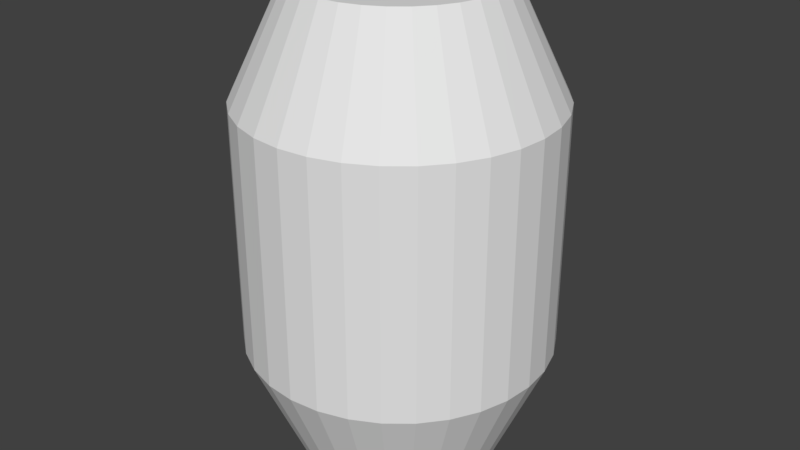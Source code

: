 # Source: old_barrel.blend  (saved by Blender 2.79.0; exported with 4.5.12 LTS)
import bpy
from mathutils import Matrix  # noqa: F401  (used for matrix-valued properties, if any)

bpy.ops.wm.read_factory_settings(use_empty=True)
scene = bpy.context.scene
scene.name = 'Scene'

# ---- collections
col_collection_1 = bpy.data.collections.new('Collection 1'); scene.collection.children.link(col_collection_1)

# ---- materials (node trees are filled in below, after node groups)
mat_material_002 = bpy.data.materials.new('Material.002')
mat_material_002.alpha_threshold = 0.0
mat_material_002.use_transparent_shadow = False
mat_material_002.roughness = 0.5

# ---- material node trees

# ---- world
world_world = bpy.data.worlds.new('World'); scene.world = world_world
world_world.color = (0.05088, 0.05088, 0.05088)
world_world.use_sun_shadow = False
world_world.sun_shadow_jitter_overblur = 0.0
world_world.cycles.sampling_method = 'MANUAL'

# ---- meshes
me_cylinder = bpy.data.meshes.new('Cylinder')
me_cylinder.from_pydata([(0.009334, -0.04692, -0.4922), (1.161e-07, 1.616, -0.4922), (0.01831, -0.0442, -0.4922), (0.3153, 1.585, -0.4922), (0.02658, -0.03978, -0.4922), (0.6184, 1.493, -0.4922), (0.03383, -0.03383, -0.4922), (0.8978, 1.344, -0.4922), (0.03978, -0.02658, -0.4922), (1.143, 1.143, -0.4922), (0.0442, -0.01831, -0.4922), (1.344, 0.8978, -0.4922), (0.04692, -0.009333, -0.4922), (1.493, 0.6184, -0.4922), (0.04784, 3.007e-07, -0.4922), (1.585, 0.3153, -0.4922), (0.04692, 0.009334, -0.4922), (1.616, -6.488e-08, -0.4922), (0.0442, 0.01831, -0.4922), (1.585, -0.3153, -0.4922), (0.03978, 0.02658, -0.4922), (1.493, -0.6184, -0.4922), (0.03383, 0.03383, -0.4922), (1.344, -0.8978, -0.4922), (0.02658, 0.03978, -0.4922), (1.143, -1.143, -0.4922), (0.01831, 0.0442, -0.4922), (0.8978, -1.344, -0.4922), (0.009334, 0.04692, -0.4922), (0.6184, -1.493, -0.4922), (2.096e-07, 0.04784, -0.4922), (0.3153, -1.585, -0.4922), (-0.009333, 0.04692, -0.4922), (-4.104e-07, -1.616, -0.4922), (-0.01831, 0.0442, -0.4922), (-0.3153, -1.585, -0.4922), (-0.02658, 0.03978, -0.4922), (-0.6184, -1.493, -0.4922), (-0.03383, 0.03383, -0.4922), (-0.8978, -1.344, -0.4922), (-0.03978, 0.02658, -0.4922), (-1.143, -1.143, -0.4922), (-0.0442, 0.01831, -0.4922), (-1.344, -0.8978, -0.4922), (-0.04692, 0.009334, -0.4922), (-1.493, -0.6184, -0.4922), (-0.04784, 3.433e-07, -0.4922), (-1.585, -0.3153, -0.4922), (-0.04692, -0.009333, -0.4922), (-1.616, 1.373e-06, -0.4922), (-0.0442, -0.01831, -0.4922), (-1.585, 0.3153, -0.4922), (-0.03978, -0.02658, -0.4922), (-1.493, 0.6184, -0.4922), (-0.03383, -0.03383, -0.4922), (-1.344, 0.8978, -0.4922), (-0.02658, -0.03978, -0.4922), (-1.143, 1.143, -0.4922), (-0.01831, -0.0442, -0.4922), (-0.8978, 1.344, -0.4922), (-0.009333, -0.04692, -0.4922), (-0.6184, 1.493, -0.4922), (1.94e-07, -0.04784, -0.4922), (-0.3153, 1.585, -0.4922), (0.4835, 2.431, 1.5), (-1.159e-08, 2.478, 1.5), (0.9485, 2.29, 1.5), (1.377, 2.061, 1.5), (1.753, 1.753, 1.5), (2.061, 1.377, 1.5), (2.29, 0.9485, 1.5), (2.431, 0.4835, 1.5), (2.478, -2.448e-07, 1.5), (2.431, -0.4835, 1.5), (2.29, -0.9485, 1.5), (2.061, -1.377, 1.5), (1.753, -1.753, 1.5), (1.377, -2.061, 1.5), (0.9485, -2.29, 1.5), (0.4835, -2.431, 1.5), (-8.192e-07, -2.478, 1.5), (-0.4835, -2.431, 1.5), (-0.9485, -2.29, 1.5), (-1.377, -2.061, 1.5), (-1.753, -1.753, 1.5), (-2.061, -1.377, 1.5), (-2.29, -0.9485, 1.5), (-2.431, -0.4835, 1.5), (-2.478, 1.961e-06, 1.5), (-2.431, 0.4835, 1.5), (-2.29, 0.9485, 1.5), (-2.061, 1.377, 1.5), (-1.753, 1.753, 1.5), (-1.377, 2.061, 1.5), (-0.9485, 2.29, 1.5), (-0.4835, 2.431, 1.5), (0.4835, 2.431, 5.452), (-7.473e-07, 2.478, 5.452), (0.9485, 2.29, 5.452), (1.377, 2.061, 5.452), (1.753, 1.753, 5.452), (2.061, 1.377, 5.452), (2.29, 0.9485, 5.452), (2.431, 0.4835, 5.452), (2.478, -2.448e-07, 5.452), (2.431, -0.4835, 5.452), (2.29, -0.9485, 5.452), (2.061, -1.377, 5.452), (1.753, -1.753, 5.452), (1.377, -2.061, 5.452), (0.9485, -2.29, 5.452), (0.4835, -2.431, 5.452), (-1.555e-06, -2.478, 5.452), (-0.4835, -2.431, 5.452), (-0.9485, -2.29, 5.452), (-1.377, -2.061, 5.452), (-1.753, -1.753, 5.452), (-2.061, -1.377, 5.452), (-2.29, -0.9485, 5.452), (-2.431, -0.4835, 5.452), (-2.478, 1.961e-06, 5.452), (-2.431, 0.4835, 5.452), (-2.29, 0.9485, 5.452), (-2.061, 1.377, 5.452), (-1.753, 1.753, 5.452), (-1.377, 2.061, 5.452), (-0.9485, 2.29, 5.452), (-0.4835, 2.431, 5.452), (0.3153, 1.585, 7.231), (-9.903e-07, 1.616, 7.231), (0.6184, 1.493, 7.231), (0.8978, 1.344, 7.231), (1.143, 1.143, 7.231), (1.344, 0.8978, 7.231), (1.493, 0.6184, 7.231), (1.585, 0.3153, 7.231), (1.616, -6.488e-08, 7.231), (1.585, -0.3153, 7.231), (1.493, -0.6184, 7.231), (1.344, -0.8978, 7.231), (1.143, -1.143, 7.231), (0.8978, -1.344, 7.231), (0.6184, -1.493, 7.231), (0.3153, -1.585, 7.231), (-1.517e-06, -1.616, 7.231), (-0.3153, -1.585, 7.231), (-0.6184, -1.493, 7.231), (-0.8978, -1.344, 7.231), (-1.143, -1.143, 7.231), (-1.344, -0.8978, 7.231), (-1.493, -0.6184, 7.231), (-1.585, -0.3153, 7.231), (-1.616, 1.373e-06, 7.231), (-1.585, 0.3153, 7.231), (-1.493, 0.6184, 7.231), (-1.344, 0.8978, 7.231), (-1.143, 1.143, 7.231), (-0.8978, 1.344, 7.231), (-0.6184, 1.493, 7.231), (-0.3153, 1.585, 7.231), (0.1951, 0.9808, 7.207), (-7.664e-07, 1.0, 7.207), (0.3827, 0.9239, 7.207), (0.5556, 0.8315, 7.207), (0.7071, 0.7071, 7.207), (0.8315, 0.5556, 7.207), (0.9239, 0.3827, 7.207), (0.9808, 0.1951, 7.207), (1.0, 7.55e-08, 7.207), (0.9808, -0.1951, 7.207), (0.9239, -0.3827, 7.207), (0.8315, -0.5556, 7.207), (0.7071, -0.7071, 7.207), (0.5556, -0.8315, 7.207), (0.3827, -0.9239, 7.207), (0.1951, -0.9808, 7.207), (-1.092e-06, -1.0, 7.207), (-0.1951, -0.9808, 7.207), (-0.3827, -0.9239, 7.207), (-0.5556, -0.8315, 7.207), (-0.7071, -0.7071, 7.207), (-0.8315, -0.5556, 7.207), (-0.9239, -0.3827, 7.207), (-0.9808, -0.1951, 7.207), (-1.0, 9.656e-07, 7.207), (-0.9808, 0.1951, 7.207), (-0.9239, 0.3827, 7.207), (-0.8315, 0.5556, 7.207), (-0.7071, 0.7071, 7.207), (-0.5556, 0.8315, 7.207), (-0.3827, 0.9239, 7.207), (-0.1951, 0.9808, 7.207)], [], [(57, 59, 4, 6), (39, 41, 22, 24), (21, 23, 40, 42), (3, 5, 58, 60), (47, 49, 14, 16), (29, 31, 32, 34), (11, 13, 50, 52), (55, 57, 6, 8), (37, 39, 24, 26), (19, 21, 42, 44), (63, 1, 62, 0), (1, 3, 60, 62), (45, 47, 16, 18), (27, 29, 34, 36), (9, 11, 52, 54), (53, 55, 8, 10), (35, 37, 26, 28), (17, 19, 44, 46), (61, 63, 0, 2), (43, 45, 18, 20), (25, 27, 36, 38), (7, 9, 54, 56), (51, 53, 10, 12), (33, 35, 28, 30), (15, 17, 46, 48), (59, 61, 2, 4), (41, 43, 20, 22), (23, 25, 38, 40), (5, 7, 56, 58), (15, 13, 70, 71), (49, 51, 12, 14), (31, 33, 30, 32), (13, 15, 48, 50), (65, 95, 127, 97), (33, 31, 79, 80), (51, 49, 88, 89), (7, 5, 66, 67), (25, 23, 75, 76), (43, 41, 84, 85), (61, 59, 93, 94), (17, 15, 71, 72), (35, 33, 80, 81), (53, 51, 89, 90), (9, 7, 67, 68), (27, 25, 76, 77), (45, 43, 85, 86), (63, 61, 94, 95), (19, 17, 72, 73), (37, 35, 81, 82), (55, 53, 90, 91), (11, 9, 68, 69), (29, 27, 77, 78), (47, 45, 86, 87), (3, 1, 65, 64), (1, 63, 95, 65), (21, 19, 73, 74), (39, 37, 82, 83), (57, 55, 91, 92), (13, 11, 69, 70), (31, 29, 78, 79), (49, 47, 87, 88), (5, 3, 64, 66), (23, 21, 74, 75), (41, 39, 83, 84), (59, 57, 92, 93), (118, 117, 149, 150), (83, 82, 114, 115), (70, 69, 101, 102), (84, 83, 115, 116), (71, 70, 102, 103), (85, 84, 116, 117), (72, 71, 103, 104), (86, 85, 117, 118), (73, 72, 104, 105), (87, 86, 118, 119), (74, 73, 105, 106), (88, 87, 119, 120), (75, 74, 106, 107), (89, 88, 120, 121), (76, 75, 107, 108), (90, 89, 121, 122), (77, 76, 108, 109), (91, 90, 122, 123), (78, 77, 109, 110), (64, 65, 97, 96), (92, 91, 123, 124), (79, 78, 110, 111), (66, 64, 96, 98), (93, 92, 124, 125), (80, 79, 111, 112), (67, 66, 98, 99), (94, 93, 125, 126), (81, 80, 112, 113), (68, 67, 99, 100), (95, 94, 126, 127), (82, 81, 113, 114), (69, 68, 100, 101), (153, 152, 184, 185), (105, 104, 136, 137), (119, 118, 150, 151), (106, 105, 137, 138), (120, 119, 151, 152), (107, 106, 138, 139), (121, 120, 152, 153), (108, 107, 139, 140), (122, 121, 153, 154), (109, 108, 140, 141), (123, 122, 154, 155), (110, 109, 141, 142), (96, 97, 129, 128), (124, 123, 155, 156), (111, 110, 142, 143), (98, 96, 128, 130), (125, 124, 156, 157), (112, 111, 143, 144), (99, 98, 130, 131), (126, 125, 157, 158), (113, 112, 144, 145), (100, 99, 131, 132), (127, 126, 158, 159), (114, 113, 145, 146), (101, 100, 132, 133), (97, 127, 159, 129), (115, 114, 146, 147), (102, 101, 133, 134), (116, 115, 147, 148), (103, 102, 134, 135), (117, 116, 148, 149), (104, 103, 135, 136), (160, 161, 191, 190, 189, 188, 187, 186, 185, 184, 183, 182, 181, 180, 179, 178, 177, 176, 175, 174, 173, 172, 171, 170, 169, 168, 167, 166, 165, 164, 163, 162), (140, 139, 171, 172), (154, 153, 185, 186), (141, 140, 172, 173), (155, 154, 186, 187), (142, 141, 173, 174), (128, 129, 161, 160), (156, 155, 187, 188), (143, 142, 174, 175), (130, 128, 160, 162), (157, 156, 188, 189), (144, 143, 175, 176), (131, 130, 162, 163), (158, 157, 189, 190), (145, 144, 176, 177), (132, 131, 163, 164), (159, 158, 190, 191), (146, 145, 177, 178), (133, 132, 164, 165), (129, 159, 191, 161), (147, 146, 178, 179), (134, 133, 165, 166), (148, 147, 179, 180), (135, 134, 166, 167), (149, 148, 180, 181), (136, 135, 167, 168), (150, 149, 181, 182), (137, 136, 168, 169), (151, 150, 182, 183), (138, 137, 169, 170), (152, 151, 183, 184), (139, 138, 170, 171)])
_uv = me_cylinder.uv_layers.new(name='UVMap')
_uv.uv.foreach_set('vector', [0.8533, 0.2468, 0.8349, 0.2744, 0.7127, 0.1774, 0.7145, 0.1755, 0.753, 0.004617, 0.7837, 0.01735, 0.7124, 0.1561, 0.7101, 0.1546, 0.535, 0.1502, 0.5415, 0.1176, 0.6916, 0.1605, 0.6905, 0.163, 0.7204, 0.3356, 0.6872, 0.3356, 0.6999, 0.1801, 0.7026, 0.1806, 0.8533, 0.08697, 0.866, 0.1177, 0.7175, 0.1653, 0.7169, 0.1627, 0.5962, 0.03576, 0.6239, 0.0173, 0.6996, 0.1537, 0.6971, 0.1548, 0.5962, 0.2979, 0.5727, 0.2744, 0.6917, 0.1735, 0.6932, 0.1757, 0.866, 0.2161, 0.8533, 0.2468, 0.7145, 0.1755, 0.716, 0.1732, 0.7204, -0.001879, 0.753, 0.004617, 0.7101, 0.1546, 0.7076, 0.1536, 0.535, 0.1835, 0.535, 0.1502, 0.6905, 0.163, 0.6901, 0.1657, 0.7837, 0.3164, 0.753, 0.3291, 0.7053, 0.1806, 0.7079, 0.18, 0.753, 0.3291, 0.7204, 0.3356, 0.7026, 0.1806, 0.7053, 0.1806, 0.8349, 0.05933, 0.8533, 0.08697, 0.7169, 0.1627, 0.7159, 0.1602, 0.5727, 0.05927, 0.5962, 0.03576, 0.6971, 0.1548, 0.6949, 0.1563, 0.6239, 0.3164, 0.5962, 0.2979, 0.6932, 0.1757, 0.6952, 0.1776, 0.8725, 0.1835, 0.866, 0.2161, 0.716, 0.1732, 0.717, 0.1707, 0.6872, -0.001889, 0.7204, -0.001879, 0.7076, 0.1536, 0.705, 0.1531, 0.5415, 0.2161, 0.535, 0.1835, 0.6901, 0.1657, 0.6901, 0.1684, 0.8114, 0.2979, 0.7837, 0.3164, 0.7079, 0.18, 0.7104, 0.1789, 0.8114, 0.03582, 0.8349, 0.05933, 0.7159, 0.1602, 0.7143, 0.158, 0.5542, 0.0869, 0.5727, 0.05927, 0.6949, 0.1563, 0.693, 0.1582, 0.6546, 0.3291, 0.6239, 0.3164, 0.6952, 0.1776, 0.6974, 0.1791, 0.8725, 0.1503, 0.8725, 0.1835, 0.717, 0.1707, 0.7175, 0.168, 0.6546, 0.004586, 0.6872, -0.001889, 0.705, 0.1531, 0.7023, 0.1531, 0.5542, 0.2468, 0.5415, 0.2161, 0.6901, 0.1684, 0.6906, 0.171, 0.8349, 0.2744, 0.8114, 0.2979, 0.7104, 0.1789, 0.7127, 0.1774, 0.7837, 0.01735, 0.8114, 0.03582, 0.7143, 0.158, 0.7124, 0.1561, 0.5415, 0.1176, 0.5542, 0.0869, 0.693, 0.1582, 0.6916, 0.1605, 0.6872, 0.3356, 0.6546, 0.3291, 0.6974, 0.1791, 0.6999, 0.1801, 0.2541, 0.1274, 0.2472, 0.1371, 0.1519, 0.08735, 0.1704, 0.05992, 0.866, 0.1177, 0.8725, 0.1503, 0.7175, 0.168, 0.7175, 0.1653, 0.6239, 0.0173, 0.6546, 0.004586, 0.7023, 0.1531, 0.6996, 0.1537, 0.5727, 0.2744, 0.5542, 0.2468, 0.6906, 0.171, 0.6917, 0.1735, 0.7733, 0.5474, 0.8006, 0.5474, 0.8006, 0.7696, 0.7733, 0.7696, 0.3493, 0.1294, 0.3409, 0.1209, 0.4078, 0.03669, 0.4313, 0.05993, 0.3289, 0.2216, 0.339, 0.2152, 0.4085, 0.2979, 0.3809, 0.3164, 0.2396, 0.1717, 0.2417, 0.1835, 0.1389, 0.216, 0.1325, 0.1835, 0.3081, 0.1071, 0.296, 0.1067, 0.2844, -0.0005091, 0.3174, -0.0004697, 0.3595, 0.186, 0.362, 0.1743, 0.4694, 0.1834, 0.463, 0.216, 0.2708, 0.2204, 0.2819, 0.2253, 0.2517, 0.3291, 0.221, 0.3164, 0.2627, 0.1192, 0.2541, 0.1274, 0.1704, 0.05992, 0.1938, 0.03663, 0.3558, 0.1395, 0.3493, 0.1294, 0.4313, 0.05993, 0.4498, 0.08733, 0.3176, 0.226, 0.3289, 0.2216, 0.3809, 0.3164, 0.3502, 0.3291, 0.2398, 0.1597, 0.2396, 0.1717, 0.1325, 0.1835, 0.1325, 0.1503, 0.3199, 0.1095, 0.3081, 0.1071, 0.3174, -0.0004697, 0.3497, 0.005936, 0.3546, 0.197, 0.3595, 0.186, 0.463, 0.216, 0.4504, 0.2467, 0.2609, 0.2135, 0.2708, 0.2204, 0.221, 0.3164, 0.1934, 0.2979, 0.2729, 0.1128, 0.2627, 0.1192, 0.1938, 0.03663, 0.2214, 0.01838, 0.3602, 0.1506, 0.3558, 0.1395, 0.4498, 0.08733, 0.4626, 0.1178, 0.3057, 0.2281, 0.3176, 0.226, 0.3502, 0.3291, 0.3176, 0.3356, 0.2424, 0.148, 0.2398, 0.1597, 0.1325, 0.1503, 0.1391, 0.1179, 0.331, 0.1141, 0.3199, 0.1095, 0.3497, 0.005936, 0.3803, 0.01847, 0.3477, 0.2069, 0.3546, 0.197, 0.4504, 0.2467, 0.432, 0.2743, 0.2461, 0.1947, 0.2526, 0.2048, 0.1699, 0.2744, 0.1515, 0.2467, 0.2526, 0.2048, 0.2609, 0.2135, 0.1934, 0.2979, 0.1699, 0.2744, 0.2841, 0.1086, 0.2729, 0.1128, 0.2214, 0.01838, 0.252, 0.005847, 0.3623, 0.1623, 0.3602, 0.1506, 0.4626, 0.1178, 0.4692, 0.1503, 0.2937, 0.2278, 0.3057, 0.2281, 0.3176, 0.3356, 0.2843, 0.3356, 0.2472, 0.1371, 0.2424, 0.148, 0.1391, 0.1179, 0.1519, 0.08735, 0.3409, 0.1209, 0.331, 0.1141, 0.3803, 0.01847, 0.4078, 0.03669, 0.339, 0.2152, 0.3477, 0.2069, 0.432, 0.2743, 0.4085, 0.2979, 0.2417, 0.1835, 0.2461, 0.1947, 0.1515, 0.2467, 0.1389, 0.216, 0.296, 0.1067, 0.2841, 0.1086, 0.252, 0.005847, 0.2844, -0.0005091, 0.362, 0.1743, 0.3623, 0.1623, 0.4692, 0.1503, 0.4694, 0.1834, 0.2819, 0.2253, 0.2937, 0.2278, 0.2843, 0.3356, 0.2517, 0.3291, 0.3686, 0.3254, 0.3357, 0.3355, 0.3123, 0.2362, 0.3252, 0.2324, 0.2541, 0.5474, 0.2814, 0.5474, 0.2814, 0.7696, 0.2541, 0.7696, 0.6093, 0.5474, 0.6366, 0.5474, 0.6366, 0.7696, 0.6093, 0.7696, 0.2267, 0.5474, 0.2541, 0.5474, 0.2541, 0.7696, 0.2267, 0.7696, 0.582, 0.5474, 0.6093, 0.5474, 0.6093, 0.7696, 0.582, 0.7696, 0.1994, 0.5474, 0.2267, 0.5474, 0.2267, 0.7696, 0.1994, 0.7696, 0.5547, 0.5474, 0.582, 0.5474, 0.582, 0.7696, 0.5547, 0.7696, 0.1721, 0.5474, 0.1994, 0.5474, 0.1994, 0.7696, 0.1721, 0.7696, 0.5273, 0.5474, 0.5547, 0.5474, 0.5547, 0.7696, 0.5273, 0.7696, 0.1447, 0.5474, 0.1721, 0.5474, 0.1721, 0.7696, 0.1447, 0.7696, 0.5, 0.5474, 0.5273, 0.5474, 0.5273, 0.7696, 0.5, 0.7696, 0.1174, 0.5474, 0.1447, 0.5474, 0.1447, 0.7696, 0.1174, 0.7696, 0.4727, 0.5474, 0.5, 0.5474, 0.5, 0.7696, 0.4727, 0.7696, 0.09009, 0.5474, 0.1174, 0.5474, 0.1174, 0.7696, 0.09009, 0.7696, 0.4453, 0.5474, 0.4727, 0.5474, 0.4727, 0.7696, 0.4453, 0.7696, 0.06276, 0.5474, 0.09009, 0.5474, 0.09009, 0.7696, 0.06276, 0.7696, 0.418, 0.5474, 0.4453, 0.5474, 0.4453, 0.7696, 0.418, 0.7696, 0.9099, 0.5474, 0.9372, 0.5474, 0.9372, 0.7696, 0.9099, 0.7696, 0.3907, 0.5474, 0.418, 0.5474, 0.418, 0.7696, 0.3907, 0.7696, 0.7459, 0.5474, 0.7733, 0.5474, 0.7733, 0.7696, 0.7459, 0.7696, 0.8826, 0.5474, 0.9099, 0.5474, 0.9099, 0.7696, 0.8826, 0.7696, 0.3634, 0.5474, 0.3907, 0.5474, 0.3907, 0.7696, 0.3634, 0.7696, 0.7186, 0.5474, 0.7459, 0.5474, 0.7459, 0.7696, 0.7186, 0.7696, 0.8553, 0.5474, 0.8826, 0.5474, 0.8826, 0.7696, 0.8553, 0.7696, 0.336, 0.5474, 0.3634, 0.5474, 0.3634, 0.7696, 0.336, 0.7696, 0.6913, 0.5474, 0.7186, 0.5474, 0.7186, 0.7696, 0.6913, 0.7696, 0.8279, 0.5474, 0.8553, 0.5474, 0.8553, 0.7696, 0.8279, 0.7696, 0.3087, 0.5474, 0.336, 0.5474, 0.336, 0.7696, 0.3087, 0.7696, 0.664, 0.5474, 0.6913, 0.5474, 0.6913, 0.7696, 0.664, 0.7696, 0.8006, 0.5474, 0.8279, 0.5474, 0.8279, 0.7696, 0.8006, 0.7696, 0.2814, 0.5474, 0.3087, 0.5474, 0.3087, 0.7696, 0.2814, 0.7696, 0.6366, 0.5474, 0.664, 0.5474, 0.664, 0.7696, 0.6366, 0.7696, 0.2508, 0.3279, 0.2195, 0.315, 0.2506, 0.2568, 0.2699, 0.2648, 0.1503, 0.07937, 0.1716, 0.05344, 0.249, 0.1232, 0.2404, 0.1332, 0.3988, 0.3094, 0.3686, 0.3254, 0.3252, 0.2324, 0.3372, 0.2263, 0.1347, 0.1088, 0.1503, 0.07937, 0.2404, 0.1332, 0.2341, 0.1447, 0.4251, 0.2881, 0.3988, 0.3094, 0.3372, 0.2263, 0.3477, 0.2181, 0.1254, 0.1405, 0.1347, 0.1088, 0.2341, 0.1447, 0.2302, 0.1571, 0.4466, 0.2622, 0.4251, 0.2881, 0.3477, 0.2181, 0.3563, 0.208, 0.1227, 0.1734, 0.1254, 0.1405, 0.2302, 0.1571, 0.2291, 0.17, 0.4624, 0.2327, 0.4466, 0.2622, 0.3563, 0.208, 0.3627, 0.1965, 0.1268, 0.2061, 0.1227, 0.1734, 0.2291, 0.17, 0.2305, 0.183, 0.4719, 0.2009, 0.4624, 0.2327, 0.3627, 0.1965, 0.3666, 0.1839, 0.1374, 0.2375, 0.1268, 0.2061, 0.2305, 0.183, 0.2346, 0.1955, 0.3936, 0.0286, 0.4207, 0.04916, 0.3474, 0.1236, 0.3368, 0.1153, 0.4747, 0.1679, 0.4719, 0.2009, 0.3666, 0.1839, 0.3679, 0.1709, 0.1542, 0.2663, 0.1374, 0.2375, 0.2346, 0.1955, 0.2412, 0.2071, 0.3628, 0.01351, 0.3936, 0.0286, 0.3368, 0.1153, 0.3247, 0.1091, 0.4707, 0.1349, 0.4747, 0.1679, 0.3679, 0.1709, 0.3666, 0.1579, 0.1765, 0.2915, 0.1542, 0.2663, 0.2412, 0.2071, 0.2499, 0.2172, 0.3295, 0.004471, 0.3628, 0.01351, 0.3247, 0.1091, 0.3116, 0.1053, 0.4601, 0.1034, 0.4707, 0.1349, 0.3666, 0.1579, 0.3626, 0.1453, 0.2034, 0.312, 0.1765, 0.2915, 0.2499, 0.2172, 0.2604, 0.2257, 0.2951, 0.001827, 0.3295, 0.004471, 0.3116, 0.1053, 0.298, 0.104, 0.4432, 0.07441, 0.4601, 0.1034, 0.3626, 0.1453, 0.3561, 0.1338, 0.234, 0.3272, 0.2034, 0.312, 0.2604, 0.2257, 0.2723, 0.232, 0.2608, 0.005674, 0.2951, 0.001827, 0.298, 0.104, 0.2845, 0.1052, 0.4207, 0.04916, 0.4432, 0.07441, 0.3561, 0.1338, 0.3474, 0.1236, 0.2671, 0.3364, 0.234, 0.3272, 0.2723, 0.232, 0.2853, 0.2359, 0.2279, 0.01586, 0.2608, 0.005674, 0.2845, 0.1052, 0.2715, 0.1089, 0.3015, 0.3391, 0.2671, 0.3364, 0.2853, 0.2359, 0.2988, 0.2373, 0.1978, 0.03199, 0.2279, 0.01586, 0.2715, 0.1089, 0.2595, 0.115, 0.3357, 0.3355, 0.3015, 0.3391, 0.2988, 0.2373, 0.3123, 0.2362, 0.1716, 0.05344, 0.1978, 0.03199, 0.2595, 0.115, 0.249, 0.1232, 0.4033, 0.1935, 0.3953, 0.2129, 0.3837, 0.2303, 0.3688, 0.2452, 0.3514, 0.2568, 0.332, 0.2648, 0.3115, 0.2689, 0.2905, 0.2689, 0.2699, 0.2648, 0.2506, 0.2568, 0.2331, 0.2452, 0.2183, 0.2303, 0.2066, 0.2129, 0.1986, 0.1935, 0.1945, 0.173, 0.1945, 0.152, 0.1986, 0.1314, 0.2066, 0.112, 0.2183, 0.09461, 0.2331, 0.07979, 0.2506, 0.06814, 0.2699, 0.06011, 0.2905, 0.05602, 0.3115, 0.05602, 0.332, 0.06011, 0.3514, 0.06814, 0.3688, 0.07979, 0.3837, 0.09462, 0.3953, 0.1121, 0.4033, 0.1314, 0.4074, 0.152, 0.4074, 0.173, 0.2508, -0.002992, 0.284, -0.009605, 0.2905, 0.05602, 0.2699, 0.06011, 0.284, 0.3346, 0.2508, 0.3279, 0.2699, 0.2648, 0.2905, 0.2689, 0.2195, 0.00998, 0.2508, -0.002992, 0.2699, 0.06011, 0.2506, 0.06814, 0.3179, 0.3346, 0.284, 0.3346, 0.2905, 0.2689, 0.3115, 0.2689, 0.1913, 0.02881, 0.2195, 0.00998, 0.2506, 0.06814, 0.2331, 0.07979, 0.4664, 0.2127, 0.4535, 0.244, 0.3953, 0.2129, 0.4033, 0.1935, 0.3512, 0.3279, 0.3179, 0.3346, 0.3115, 0.2689, 0.332, 0.2648, 0.1673, 0.05278, 0.1913, 0.02881, 0.2331, 0.07979, 0.2183, 0.09461, 0.4731, 0.1794, 0.4664, 0.2127, 0.4033, 0.1935, 0.4074, 0.173, 0.3825, 0.315, 0.3512, 0.3279, 0.332, 0.2648, 0.3514, 0.2568, 0.1485, 0.08096, 0.1673, 0.05278, 0.2183, 0.09461, 0.2066, 0.112, 0.4731, 0.1455, 0.4731, 0.1794, 0.4074, 0.173, 0.4074, 0.152, 0.4107, 0.2961, 0.3825, 0.315, 0.3514, 0.2568, 0.3688, 0.2452, 0.1355, 0.1123, 0.1485, 0.08096, 0.2066, 0.112, 0.1986, 0.1314, 0.4664, 0.1123, 0.4731, 0.1455, 0.4074, 0.152, 0.4033, 0.1314, 0.4346, 0.2722, 0.4107, 0.2961, 0.3688, 0.2452, 0.3837, 0.2303, 0.1289, 0.1455, 0.1355, 0.1123, 0.1986, 0.1314, 0.1945, 0.152, 0.4535, 0.08096, 0.4664, 0.1123, 0.4033, 0.1314, 0.3953, 0.1121, 0.4535, 0.244, 0.4346, 0.2722, 0.3837, 0.2303, 0.3953, 0.2129, 0.1289, 0.1794, 0.1289, 0.1455, 0.1945, 0.152, 0.1945, 0.173, 0.4346, 0.05278, 0.4535, 0.08096, 0.3953, 0.1121, 0.3837, 0.09462, 0.1355, 0.2127, 0.1289, 0.1794, 0.1945, 0.173, 0.1986, 0.1935, 0.4107, 0.02881, 0.4346, 0.05278, 0.3837, 0.09462, 0.3688, 0.07979, 0.1485, 0.244, 0.1355, 0.2127, 0.1986, 0.1935, 0.2066, 0.2129, 0.3825, 0.00998, 0.4107, 0.02881, 0.3688, 0.07979, 0.3514, 0.06814, 0.1673, 0.2722, 0.1485, 0.244, 0.2066, 0.2129, 0.2183, 0.2303, 0.3512, -0.002991, 0.3825, 0.00998, 0.3514, 0.06814, 0.332, 0.06011, 0.1913, 0.2961, 0.1673, 0.2722, 0.2183, 0.2303, 0.2331, 0.2452, 0.3179, -0.009605, 0.3512, -0.002991, 0.332, 0.06011, 0.3115, 0.05602, 0.2195, 0.315, 0.1913, 0.2961, 0.2331, 0.2452, 0.2506, 0.2568, 0.284, -0.009605, 0.3179, -0.009605, 0.3115, 0.05602, 0.2905, 0.05602])
me_cylinder.materials.append(mat_material_002)
me_cylinder.use_remesh_preserve_volume = False
me_cylinder.use_remesh_preserve_attributes = False
me_cylinder.use_mirror_vertex_groups = False
me_cylinder.update()

# ---- objects
ob_cylinder = bpy.data.objects.new('Cylinder', me_cylinder)

# ---- transforms, parenting, visibility, modifiers, constraints
ob_cylinder.location = (0.0, 0.0, 0.0)
ob_cylinder.lineart.crease_threshold = 0.0

# ---- collection membership
col_collection_1.objects.link(ob_cylinder)

# ---- scene / render settings (as saved in the file)
scene.frame_start = 1; scene.frame_end = 250; scene.frame_set(1)
scene.render.engine = 'BLENDER_EEVEE_NEXT'
scene.render.resolution_percentage = 50
scene.render.dither_intensity = 0.0
scene.cycles.use_denoising = False
scene.cycles.samples = 128
scene.cycles.sampling_pattern = 'TABULATED_SOBOL'
scene.cycles.use_adaptive_sampling = False
scene.cycles.use_light_tree = False
scene.cycles.blur_glossy = 0.0
scene.cycles.sample_clamp_indirect = 0.0
scene.view_settings.view_transform = 'Standard'
bpy.context.view_layer.update()

# ---- added for rendering (the .blend has no active camera and no usable light): camera, sun
cam_auto = bpy.data.cameras.new('AutoCamera')
cam_auto.lens = 50.0
cam_auto.sensor_width = 36.0
cam_auto.clip_end = 1000.0
ob_auto_camera = bpy.data.objects.new('AutoCamera', cam_auto)
scene.collection.objects.link(ob_auto_camera)
ob_auto_camera.location = (9.65059, -11.5807, 11.0901)
ob_auto_camera.rotation_euler = (1.09748, -7.21219e-08, 0.694738)
scene.camera = ob_auto_camera
light_auto_sun = bpy.data.lights.new('AutoSun', 'SUN')
light_auto_sun.energy = 3.0
light_auto_sun.angle = 0.0523599
ob_auto_sun = bpy.data.objects.new('AutoSun', light_auto_sun)
scene.collection.objects.link(ob_auto_sun)
ob_auto_sun.rotation_euler = (0.872665, 0.174533, 0.523599)
bpy.context.view_layer.update()
